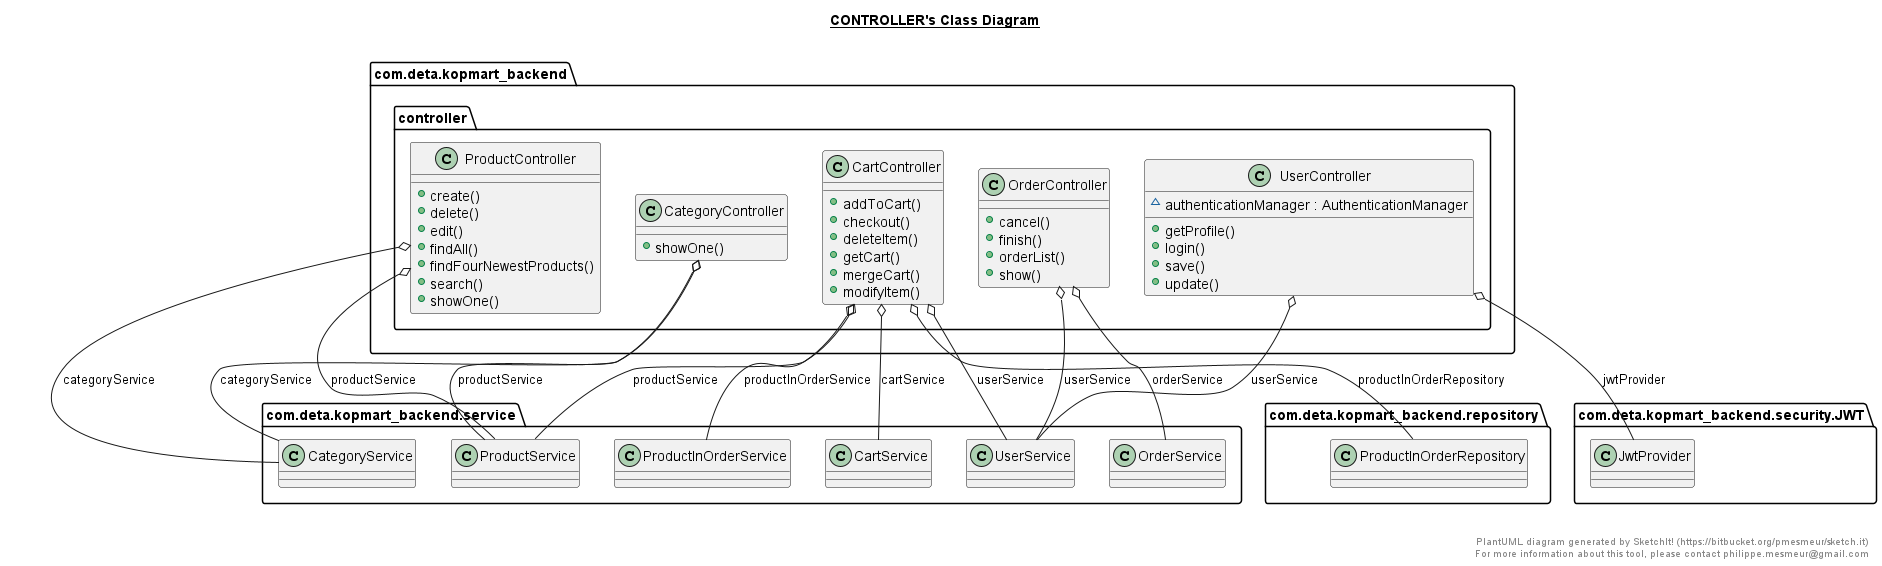

The diagram above was rendered by PlantUML. Its source (embedded in the PNG):
@startuml

title __CONTROLLER's Class Diagram__\n

  namespace com.deta.kopmart_backend {
    namespace controller {
      class com.deta.kopmart_backend.controller.CartController {
          + addToCart()
          + checkout()
          + deleteItem()
          + getCart()
          + mergeCart()
          + modifyItem()
      }
    }
  }
  

  namespace com.deta.kopmart_backend {
    namespace controller {
      class com.deta.kopmart_backend.controller.CategoryController {
          + showOne()
      }
    }
  }
  

  namespace com.deta.kopmart_backend {
    namespace controller {
      class com.deta.kopmart_backend.controller.OrderController {
          + cancel()
          + finish()
          + orderList()
          + show()
      }
    }
  }
  

  namespace com.deta.kopmart_backend {
    namespace controller {
      class com.deta.kopmart_backend.controller.ProductController {
          + create()
          + delete()
          + edit()
          + findAll()
          + findFourNewestProducts()
          + search()
          + showOne()
      }
    }
  }
  

  namespace com.deta.kopmart_backend {
    namespace controller {
      class com.deta.kopmart_backend.controller.UserController {
          ~ authenticationManager : AuthenticationManager
          + getProfile()
          + login()
          + save()
          + update()
      }
    }
  }
  

  com.deta.kopmart_backend.controller.CartController o-- com.deta.kopmart_backend.service.CartService : cartService
  com.deta.kopmart_backend.controller.CartController o-- com.deta.kopmart_backend.repository.ProductInOrderRepository : productInOrderRepository
  com.deta.kopmart_backend.controller.CartController o-- com.deta.kopmart_backend.service.ProductInOrderService : productInOrderService
  com.deta.kopmart_backend.controller.CartController o-- com.deta.kopmart_backend.service.ProductService : productService
  com.deta.kopmart_backend.controller.CartController o-- com.deta.kopmart_backend.service.UserService : userService
  com.deta.kopmart_backend.controller.CategoryController o-- com.deta.kopmart_backend.service.CategoryService : categoryService
  com.deta.kopmart_backend.controller.CategoryController o-- com.deta.kopmart_backend.service.ProductService : productService
  com.deta.kopmart_backend.controller.OrderController o-- com.deta.kopmart_backend.service.OrderService : orderService
  com.deta.kopmart_backend.controller.OrderController o-- com.deta.kopmart_backend.service.UserService : userService
  com.deta.kopmart_backend.controller.ProductController o-- com.deta.kopmart_backend.service.CategoryService : categoryService
  com.deta.kopmart_backend.controller.ProductController o-- com.deta.kopmart_backend.service.ProductService : productService
  com.deta.kopmart_backend.controller.UserController o-- com.deta.kopmart_backend.security.JWT.JwtProvider : jwtProvider
  com.deta.kopmart_backend.controller.UserController o-- com.deta.kopmart_backend.service.UserService : userService


right footer


PlantUML diagram generated by SketchIt! (https://bitbucket.org/pmesmeur/sketch.it)
For more information about this tool, please contact philippe.mesmeur@gmail.com
endfooter

@enduml